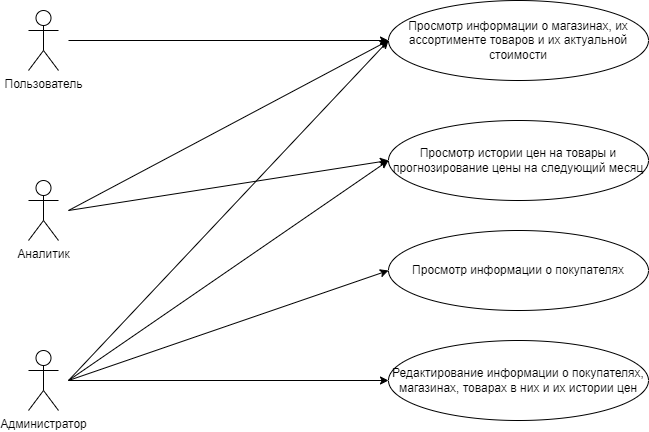

The diagram above was exported from draw.io. Its source (the exported page's mxGraphModel, read from the mxfile embedded in the PNG):
<mxGraphModel dx="1038" dy="649" grid="1" gridSize="10" guides="1" tooltips="1" connect="1" arrows="1" fold="1" page="1" pageScale="1" pageWidth="827" pageHeight="1169" math="0" shadow="0">
  <root>
    <mxCell id="0" />
    <mxCell id="1" parent="0" />
    <mxCell id="JY230rKWGFjSFswTlPEw-15" style="edgeStyle=none;rounded=0;orthogonalLoop=1;jettySize=auto;html=1;entryX=0;entryY=0.5;entryDx=0;entryDy=0;" edge="1" parent="1" target="JY230rKWGFjSFswTlPEw-4">
      <mxGeometry relative="1" as="geometry">
        <mxPoint x="140" y="140" as="sourcePoint" />
      </mxGeometry>
    </mxCell>
    <mxCell id="JY230rKWGFjSFswTlPEw-1" value="Пользователь" style="shape=umlActor;verticalLabelPosition=bottom;verticalAlign=top;html=1;outlineConnect=0;" vertex="1" parent="1">
      <mxGeometry x="100" y="110" width="30" height="60" as="geometry" />
    </mxCell>
    <mxCell id="JY230rKWGFjSFswTlPEw-13" style="edgeStyle=none;rounded=0;orthogonalLoop=1;jettySize=auto;html=1;entryX=0;entryY=0.5;entryDx=0;entryDy=0;" edge="1" parent="1" target="JY230rKWGFjSFswTlPEw-5">
      <mxGeometry relative="1" as="geometry">
        <mxPoint x="140" y="310" as="sourcePoint" />
      </mxGeometry>
    </mxCell>
    <mxCell id="JY230rKWGFjSFswTlPEw-14" style="edgeStyle=none;rounded=0;orthogonalLoop=1;jettySize=auto;html=1;entryX=0;entryY=0.5;entryDx=0;entryDy=0;" edge="1" parent="1" target="JY230rKWGFjSFswTlPEw-4">
      <mxGeometry relative="1" as="geometry">
        <mxPoint x="140" y="310" as="sourcePoint" />
      </mxGeometry>
    </mxCell>
    <mxCell id="JY230rKWGFjSFswTlPEw-2" value="Аналитик" style="shape=umlActor;verticalLabelPosition=bottom;verticalAlign=top;html=1;outlineConnect=0;" vertex="1" parent="1">
      <mxGeometry x="100" y="280" width="30" height="60" as="geometry" />
    </mxCell>
    <mxCell id="JY230rKWGFjSFswTlPEw-9" style="rounded=0;orthogonalLoop=1;jettySize=auto;html=1;entryX=0;entryY=0.5;entryDx=0;entryDy=0;" edge="1" parent="1" target="JY230rKWGFjSFswTlPEw-7">
      <mxGeometry relative="1" as="geometry">
        <mxPoint x="140" y="480" as="sourcePoint" />
      </mxGeometry>
    </mxCell>
    <mxCell id="JY230rKWGFjSFswTlPEw-10" style="rounded=0;orthogonalLoop=1;jettySize=auto;html=1;entryX=0;entryY=0.5;entryDx=0;entryDy=0;" edge="1" parent="1" target="JY230rKWGFjSFswTlPEw-6">
      <mxGeometry relative="1" as="geometry">
        <mxPoint x="140" y="480" as="sourcePoint" />
      </mxGeometry>
    </mxCell>
    <mxCell id="JY230rKWGFjSFswTlPEw-11" style="edgeStyle=none;rounded=0;orthogonalLoop=1;jettySize=auto;html=1;entryX=0;entryY=0.5;entryDx=0;entryDy=0;" edge="1" parent="1" target="JY230rKWGFjSFswTlPEw-5">
      <mxGeometry relative="1" as="geometry">
        <mxPoint x="140" y="480" as="sourcePoint" />
      </mxGeometry>
    </mxCell>
    <mxCell id="JY230rKWGFjSFswTlPEw-12" style="edgeStyle=none;rounded=0;orthogonalLoop=1;jettySize=auto;html=1;entryX=0;entryY=0.5;entryDx=0;entryDy=0;" edge="1" parent="1" target="JY230rKWGFjSFswTlPEw-4">
      <mxGeometry relative="1" as="geometry">
        <mxPoint x="140" y="480" as="sourcePoint" />
      </mxGeometry>
    </mxCell>
    <mxCell id="JY230rKWGFjSFswTlPEw-3" value="Администратор" style="shape=umlActor;verticalLabelPosition=bottom;verticalAlign=top;html=1;outlineConnect=0;" vertex="1" parent="1">
      <mxGeometry x="100" y="450" width="30" height="60" as="geometry" />
    </mxCell>
    <mxCell id="JY230rKWGFjSFswTlPEw-4" value="Просмотр информации о магазинах, их ассортименте товаров и их актуальной стоимости" style="ellipse;whiteSpace=wrap;html=1;" vertex="1" parent="1">
      <mxGeometry x="460" y="100" width="260" height="80" as="geometry" />
    </mxCell>
    <mxCell id="JY230rKWGFjSFswTlPEw-5" value="Просмотр истории цен на товары и прогнозирование цены на следующий месяц" style="ellipse;whiteSpace=wrap;html=1;" vertex="1" parent="1">
      <mxGeometry x="460" y="220" width="260" height="80" as="geometry" />
    </mxCell>
    <mxCell id="JY230rKWGFjSFswTlPEw-6" value="Просмотр информации о покупателях" style="ellipse;whiteSpace=wrap;html=1;" vertex="1" parent="1">
      <mxGeometry x="460" y="330" width="260" height="80" as="geometry" />
    </mxCell>
    <mxCell id="JY230rKWGFjSFswTlPEw-7" value="Редактирование информации о покупателях, магазинах, товарах в них и их истории цен" style="ellipse;whiteSpace=wrap;html=1;" vertex="1" parent="1">
      <mxGeometry x="460" y="440" width="260" height="80" as="geometry" />
    </mxCell>
  </root>
</mxGraphModel>